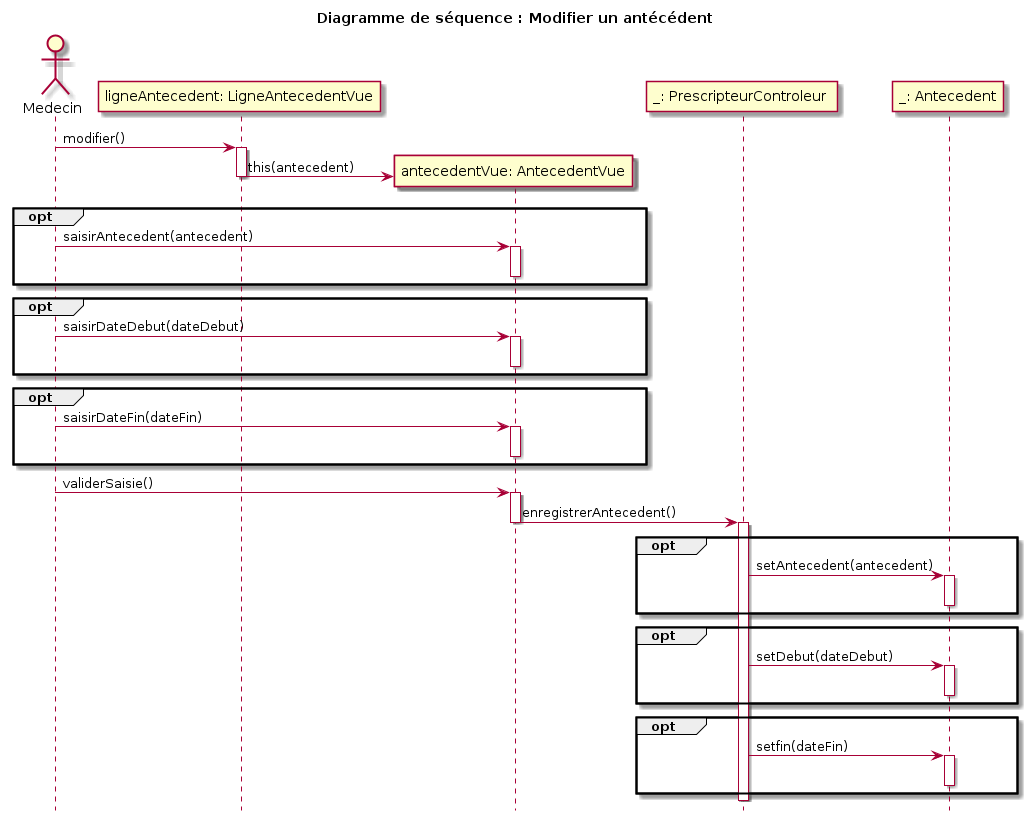

The diagram above was rendered by PlantUML. Its source (embedded in the PNG):
@startuml

title Diagramme de séquence : Modifier un antécédent
hide footbox

actor "Medecin" as med
participant "ligneAntecedent: LigneAntecedentVue" as lf
med -> lf : modifier()
activate lf
create participant "antecedentVue: AntecedentVue" as av
    lf -> av: this(antecedent)
    deactivate lf
   
opt
med -> av : saisirAntecedent(antecedent)
activate av
deactivate av
end

opt
med -> av : saisirDateDebut(dateDebut)
activate av
deactivate av
end

opt
med -> av : saisirDateFin(dateFin)
activate av
deactivate av
end

participant "_: PrescripteurControleur " as pc
participant "_: Antecedent" as na

med -> av : validerSaisie()
activate av
    av -> pc : enregistrerAntecedent()
    deactivate av
    activate pc

    opt
    pc -> na : setAntecedent(antecedent)
    activate na
    deactivate na
    end

    opt
    pc -> na : setDebut(dateDebut)
    activate na
    deactivate na
    end

    opt
    pc -> na : setfin(dateFin)
    activate na
    deactivate na
    end

    deactivate pc






@enduml